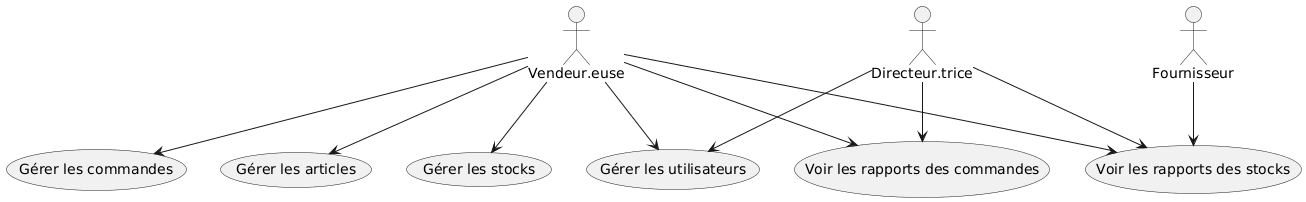

The diagram above was rendered by PlantUML. Its source (embedded in the PNG):
@startuml
Vendeur.euse --> (Gérer les commandes)
    Vendeur.euse --> (Gérer les articles)
    Vendeur.euse --> (Gérer les stocks)
    Vendeur.euse --> (Voir les rapports des stocks)
    Vendeur.euse --> (Voir les rapports des commandes)
    Vendeur.euse  --> (Gérer les utilisateurs)
    Directeur.trice  --> (Gérer les utilisateurs)
    Directeur.trice --> (Voir les rapports des stocks)
    Directeur.trice --> (Voir les rapports des commandes)
    Fournisseur --> (Voir les rapports des stocks)
@enduml